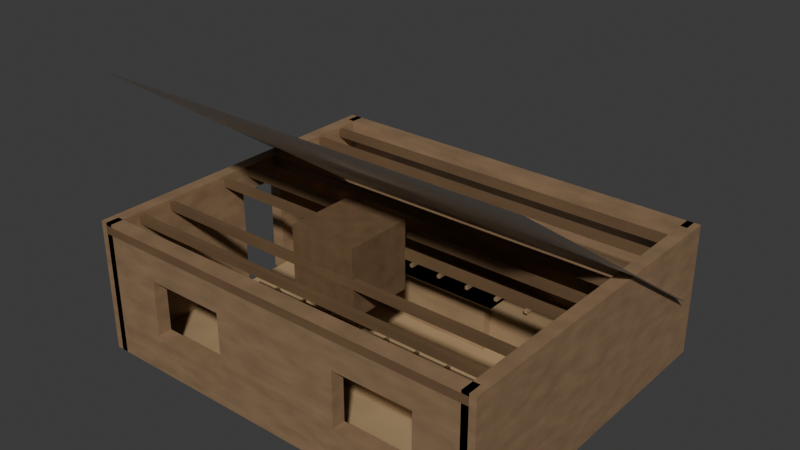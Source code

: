 # Source: The_Shop.blend  (saved by Blender 5.0.119; exported with 4.5.12 LTS)
import bpy
from mathutils import Matrix  # noqa: F401  (used for matrix-valued properties, if any)

bpy.ops.wm.read_factory_settings(use_empty=True)
scene = bpy.context.scene
scene.name = 'Scene'

# ---- collections
col_collection = bpy.data.collections.new('Collection'); scene.collection.children.link(col_collection)

# ---- materials (node trees are filled in below, after node groups)
mat_wallwood_003 = bpy.data.materials.new('WallWood.003')
mat_floorwood_003 = bpy.data.materials.new('FloorWood.003')
mat_roofwood = bpy.data.materials.new('RoofWood')
mat_shelfwood_003 = bpy.data.materials.new('ShelfWood.003')

# ---- material node trees
mat_wallwood_003.use_nodes = True; mat_wallwood_003.node_tree.nodes.clear()
_N = mat_wallwood_003.node_tree.nodes; _L = mat_wallwood_003.node_tree.links
n0 = _N.new('ShaderNodeOutputMaterial'); n0.name = 'Material Output'; n0.location = (0, 0)
n1 = _N.new('ShaderNodeBsdfPrincipled'); n1.name = 'Principled BSDF'; n1.location = (0, 0)
n2 = _N.new('ShaderNodeTexNoise'); n2.name = 'Noise Texture'; n2.location = (0, 0)
n2.width = 145
n2.inputs[2].default_value = 12.0
n3 = _N.new('ShaderNodeValToRGB'); n3.name = 'Color Ramp'; n3.location = (0, 0)
while len(n3.color_ramp.elements) > 1: n3.color_ramp.elements.remove(n3.color_ramp.elements[-1])
n3.color_ramp.elements[0].position = 0.0; n3.color_ramp.elements[0].color = (0.35, 0.22, 0.12, 1.0)
_e = n3.color_ramp.elements.new(1.0); _e.color = (0.175, 0.11, 0.06, 1.0)
_L.new(n2.outputs[0], n3.inputs[0])
_L.new(n3.outputs[0], n1.inputs[0])
_L.new(n1.outputs[0], n0.inputs[0])
n0.is_active_output = True
mat_floorwood_003.use_nodes = True; mat_floorwood_003.node_tree.nodes.clear()
_N = mat_floorwood_003.node_tree.nodes; _L = mat_floorwood_003.node_tree.links
n0 = _N.new('ShaderNodeOutputMaterial'); n0.name = 'Material Output'; n0.location = (0, 0)
n1 = _N.new('ShaderNodeBsdfPrincipled'); n1.name = 'Principled BSDF'; n1.location = (0, 0)
n2 = _N.new('ShaderNodeTexNoise'); n2.name = 'Noise Texture'; n2.location = (0, 0)
n2.width = 145
n2.inputs[2].default_value = 6.0
n3 = _N.new('ShaderNodeValToRGB'); n3.name = 'Color Ramp'; n3.location = (0, 0)
while len(n3.color_ramp.elements) > 1: n3.color_ramp.elements.remove(n3.color_ramp.elements[-1])
n3.color_ramp.elements[0].position = 0.0; n3.color_ramp.elements[0].color = (0.55, 0.38, 0.2, 1.0)
_e = n3.color_ramp.elements.new(1.0); _e.color = (0.275, 0.19, 0.1, 1.0)
_L.new(n2.outputs[0], n3.inputs[0])
_L.new(n3.outputs[0], n1.inputs[0])
_L.new(n1.outputs[0], n0.inputs[0])
n0.is_active_output = True
mat_roofwood.use_nodes = True; mat_roofwood.node_tree.nodes.clear()
_N = mat_roofwood.node_tree.nodes; _L = mat_roofwood.node_tree.links
n0 = _N.new('ShaderNodeOutputMaterial'); n0.name = 'Material Output'; n0.location = (0, 0)
n1 = _N.new('ShaderNodeBsdfPrincipled'); n1.name = 'Principled BSDF'; n1.location = (0, 0)
n2 = _N.new('ShaderNodeTexNoise'); n2.name = 'Noise Texture'; n2.location = (0, 0)
n2.width = 145
n3 = _N.new('ShaderNodeValToRGB'); n3.name = 'Color Ramp'; n3.location = (0, 0)
while len(n3.color_ramp.elements) > 1: n3.color_ramp.elements.remove(n3.color_ramp.elements[-1])
n3.color_ramp.elements[0].position = 0.0; n3.color_ramp.elements[0].color = (0.2, 0.12, 0.06, 1.0)
_e = n3.color_ramp.elements.new(1.0); _e.color = (0.1, 0.06, 0.03, 1.0)
_L.new(n2.outputs[0], n3.inputs[0])
_L.new(n3.outputs[0], n1.inputs[0])
_L.new(n1.outputs[0], n0.inputs[0])
n0.is_active_output = True
mat_shelfwood_003.use_nodes = True; mat_shelfwood_003.node_tree.nodes.clear()
_N = mat_shelfwood_003.node_tree.nodes; _L = mat_shelfwood_003.node_tree.links
n0 = _N.new('ShaderNodeOutputMaterial'); n0.name = 'Material Output'; n0.location = (0, 0)
n1 = _N.new('ShaderNodeBsdfPrincipled'); n1.name = 'Principled BSDF'; n1.location = (0, 0)
n2 = _N.new('ShaderNodeTexNoise'); n2.name = 'Noise Texture'; n2.location = (0, 0)
n2.width = 145
n2.inputs[2].default_value = 8.0
n3 = _N.new('ShaderNodeValToRGB'); n3.name = 'Color Ramp'; n3.location = (0, 0)
while len(n3.color_ramp.elements) > 1: n3.color_ramp.elements.remove(n3.color_ramp.elements[-1])
n3.color_ramp.elements[0].position = 0.0; n3.color_ramp.elements[0].color = (0.45, 0.3, 0.16, 1.0)
_e = n3.color_ramp.elements.new(1.0); _e.color = (0.225, 0.15, 0.08, 1.0)
_L.new(n2.outputs[0], n3.inputs[0])
_L.new(n3.outputs[0], n1.inputs[0])
_L.new(n1.outputs[0], n0.inputs[0])
n0.is_active_output = True

# ---- world
world_world = bpy.data.worlds.new('World'); scene.world = world_world
world_world.use_nodes = True; world_world.node_tree.nodes.clear()
_N = world_world.node_tree.nodes; _L = world_world.node_tree.links
n0 = _N.new('ShaderNodeOutputWorld'); n0.name = 'World Output'; n0.location = (200, 100)
n1 = _N.new('ShaderNodeBackground'); n1.name = 'Background'; n1.location = (-200, 100)
n1.inputs[0].default_value = (0.05088, 0.05088, 0.05088, 1.0)
_L.new(n1.outputs[0], n0.inputs[0])
n0.is_active_output = True
world_world.color = (0.05088, 0.05088, 0.05088)
world_world.sun_shadow_jitter_overblur = 0.0

# ---- meshes
me_plane_010 = bpy.data.meshes.new('Plane.010')
me_plane_010.from_pydata([(-1.0, -1.0, 0.0), (1.0, -1.0, 0.0), (-1.0, 1.0, 0.0), (1.0, 1.0, 0.0)], [], [(0, 1, 3, 2)])
_uv = me_plane_010.uv_layers.new(name='UVMap')
_uv.uv.foreach_set('vector', [0.0, 0.0, 1.0, 0.0, 1.0, 1.0, 0.0, 1.0])
me_plane_010.update()
me_cube_313 = bpy.data.meshes.new('Cube.313')
me_cube_313.from_pydata([(-1.0, -1.0, -1.0), (-1.0, -1.0, 1.0), (-1.0, 1.0, -1.0), (-1.0, 1.0, 1.0), (1.0, -1.0, -1.0), (1.0, -1.0, 1.0), (1.0, 1.0, -1.0), (1.0, 1.0, 1.0), (-1.0, 0.7378, -1.0), (-1.0, 0.7378, 1.0), (1.0, 0.7378, -1.0), (1.0, 0.7378, 1.0), (-1.0, 0.2375, -1.0), (1.0, 0.2375, 1.0), (-1.0, 0.2375, 1.0), (1.0, 0.2375, -1.0), (-1.0, -1.0, 0.6153), (-1.0, 1.0, 0.6153), (1.0, 1.0, 0.6153), (1.0, -1.0, 0.6153), (1.0, 0.7378, 0.6153), (-1.0, 0.7378, 0.6153), (-1.0, 0.2375, 0.6153), (1.0, 0.2375, 0.6153), (-1.0, -0.06245, -1.0), (1.0, -0.06245, 1.0), (-1.0, -0.06245, 1.0), (1.0, -0.06245, -1.0), (-1.0, -0.06245, 0.6153), (1.0, -0.06245, 0.6153), (-0.2179, -0.9997, -0.998), (-0.2179, -0.9997, -0.898), (-0.2179, 1.0, -0.998), (-0.2179, 1.0, -0.898), (59.78, -0.9997, -0.998), (59.78, -0.9997, -0.898), (59.78, 1.0, -0.998), (59.78, 1.0, -0.898), (-0.2179, -0.06212, -0.998), (-0.2179, -0.06212, -0.898), (59.78, -0.06212, -0.998), (59.78, -0.06212, -0.898), (-0.2179, -0.5602, -0.998), (59.78, -0.5602, -0.898), (-0.2179, -0.5602, -0.898), (59.78, -0.5602, -0.998), (-0.2179, 0.2381, -0.898), (59.78, 0.2381, -0.998), (-0.2179, 0.2381, -0.998), (59.78, 0.2381, -0.898), (0.9936, 1.0, -0.998), (0.9936, 1.0, -0.898), (0.9936, -0.9997, -0.998), (0.9936, -0.9997, -0.898), (0.9936, -0.06212, -0.898), (0.9936, -0.06212, -0.998), (0.9936, -0.5602, -0.898), (0.9936, -0.5602, -0.998), (0.9936, 0.2381, -0.998), (0.9936, 0.2381, -0.898), (0.0, -1.0, -1.0), (0.0, -1.0, 1.0), (0.0, -0.9202, -1.0), (0.0, -0.9202, 1.0), (60.0, -1.0, -1.0), (60.0, -1.0, 1.0), (60.0, -0.9202, -1.0), (60.0, -0.9202, 1.0), (21.07, -0.9202, -1.0), (21.07, -0.9202, 1.0), (21.07, -1.0, -1.0), (21.07, -1.0, 1.0), (0.0, -1.0, -0.4092), (0.0, -0.9202, -0.4092), (60.0, -0.9202, -0.4092), (60.0, -1.0, -0.4092), (21.07, -1.0, -0.4092), (21.07, -0.9202, -0.4092), (8.825, -0.9202, -1.0), (8.825, -1.0, 1.0), (8.825, -0.9202, 1.0), (8.825, -1.0, -1.0), (8.825, -0.9202, -0.4092), (8.825, -1.0, -0.4092), (0.0, -1.0, 0.4233), (0.0, -0.9202, 0.4233), (60.0, -0.9202, 0.4233), (60.0, -1.0, 0.4233), (21.07, -1.0, 0.4233), (21.07, -0.9202, 0.4233), (8.825, -0.9202, 0.4233), (8.825, -1.0, 0.4233), (40.53, -0.9202, 1.0), (40.53, -1.0, -1.0), (40.53, -0.9202, -1.0), (40.53, -1.0, 1.0), (40.53, -1.0, -0.4092), (40.53, -0.9202, -0.4092), (40.53, -1.0, 0.4233), (40.53, -0.9202, 0.4233), (52.52, -0.9202, 1.0), (52.52, -1.0, -1.0), (52.52, -0.9202, -0.4092), (52.52, -0.9202, 0.4233), (52.52, -0.9202, -1.0), (52.52, -1.0, 1.0), (52.52, -1.0, -0.4092), (52.52, -1.0, 0.4233), (60.0, -0.9202, 0.007014), (60.0, -1.0, 0.007014), (21.07, -1.0, 0.007014), (21.07, -0.9202, 0.007014), (40.53, -0.9202, 0.007014), (40.53, -1.0, 0.007014), (52.52, -1.0, 0.007014), (52.52, -0.9202, 0.007014), (59.0, -1.0, -1.0), (59.0, -1.0, 1.0), (59.0, 1.0, -1.0), (59.0, 1.0, 1.0), (61.0, -1.0, -1.0), (61.0, -1.0, 1.0), (61.0, 1.0, -1.0), (61.0, 1.0, 1.0), (0.0, 0.9198, -1.0), (0.0, 0.9198, 1.0), (0.0, 0.9998, -1.0), (0.0, 0.9998, 1.0), (30.0, 0.9198, -1.0), (30.0, 0.9198, 1.0), (30.0, 0.9998, -1.0), (30.0, 0.9998, 1.0), (30.0, 0.9198, -1.0), (30.0, 0.9198, 1.0), (30.0, 0.9998, -1.0), (30.0, 0.9998, 1.0), (60.0, 0.9198, -1.0), (60.0, 0.9198, 1.0), (60.0, 0.9998, -1.0), (60.0, 0.9998, 1.0), (0.0, -0.816, 0.84), (0.0, -0.816, 0.96), (0.0, -0.784, 0.84), (0.0, -0.784, 0.96), (60.0, -0.816, 0.84), (60.0, -0.816, 0.96), (60.0, -0.784, 0.84), (60.0, -0.784, 0.96), (0.0, -0.016, 0.84), (0.0, -0.016, 0.96), (0.0, 0.016, 0.84), (0.0, 0.016, 0.96), (60.0, -0.016, 0.84), (60.0, -0.016, 0.96), (60.0, 0.016, 0.84), (60.0, 0.016, 0.96), (0.0, 0.384, 0.84), (0.0, 0.384, 0.96), (0.0, 0.416, 0.84), (0.0, 0.416, 0.96), (60.0, 0.384, 0.84), (60.0, 0.384, 0.96), (60.0, 0.416, 0.84), (60.0, 0.416, 0.96), (0.0, 0.784, 0.84), (0.0, 0.784, 0.96), (0.0, 0.816, 0.84), (0.0, 0.816, 0.96), (60.0, 0.784, 0.84), (60.0, 0.784, 0.96), (60.0, 0.816, 0.84), (60.0, 0.816, 0.96), (20.0, 0.24, -1.0), (20.0, 0.24, -0.3), (20.0, 0.56, -1.0), (20.0, 0.56, -0.3), (40.0, 0.24, -1.0), (40.0, 0.24, -0.3), (40.0, 0.56, -1.0), (40.0, 0.56, -0.3), (57.0, -0.8, -0.525), (57.0, -0.8, -0.475), (57.0, 0.8, -0.525), (57.0, 0.8, -0.475), (60.0, -0.8, -0.525), (60.0, -0.8, -0.475), (60.0, 0.8, -0.525), (60.0, 0.8, -0.475), (57.0, -0.8, -0.025), (57.0, -0.8, 0.025), (57.0, 0.8, -0.025), (57.0, 0.8, 0.025), (60.0, -0.8, -0.025), (60.0, -0.8, 0.025), (60.0, 0.8, -0.025), (60.0, 0.8, 0.025), (57.0, -0.8, 0.475), (57.0, -0.8, 0.525), (57.0, 0.8, 0.475), (57.0, 0.8, 0.525), (60.0, -0.8, 0.475), (60.0, -0.8, 0.525), (60.0, 0.8, 0.475), (60.0, 0.8, 0.525), (10.0, -0.5, -0.9), (10.0, -0.5, -0.3), (10.0, -0.3, -0.9), (10.0, -0.3, -0.3), (50.0, -0.5, -0.9), (50.0, -0.5, -0.3), (50.0, -0.3, -0.9), (50.0, -0.3, -0.3), (14.75, -0.46, -0.225), (14.75, -0.46, -0.175), (14.75, -0.34, -0.225), (14.75, -0.34, -0.175), (15.25, -0.46, -0.225), (15.25, -0.46, -0.175), (15.25, -0.34, -0.225), (15.25, -0.34, -0.175), (19.75, -0.46, -0.225), (19.75, -0.46, -0.175), (19.75, -0.34, -0.225), (19.75, -0.34, -0.175), (20.25, -0.46, -0.225), (20.25, -0.46, -0.175), (20.25, -0.34, -0.225), (20.25, -0.34, -0.175), (24.75, -0.46, -0.225), (24.75, -0.46, -0.175), (24.75, -0.34, -0.225), (24.75, -0.34, -0.175), (25.25, -0.46, -0.225), (25.25, -0.46, -0.175), (25.25, -0.34, -0.225), (25.25, -0.34, -0.175), (29.75, -0.46, -0.225), (29.75, -0.46, -0.175), (29.75, -0.34, -0.225), (29.75, -0.34, -0.175), (30.25, -0.46, -0.225), (30.25, -0.46, -0.175), (30.25, -0.34, -0.225), (30.25, -0.34, -0.175), (34.75, -0.46, -0.225), (34.75, -0.46, -0.175), (34.75, -0.34, -0.225), (34.75, -0.34, -0.175), (35.25, -0.46, -0.225), (35.25, -0.46, -0.175), (35.25, -0.34, -0.225), (35.25, -0.34, -0.175), (39.75, -0.46, -0.225), (39.75, -0.46, -0.175), (39.75, -0.34, -0.225), (39.75, -0.34, -0.175), (40.25, -0.46, -0.225), (40.25, -0.46, -0.175), (40.25, -0.34, -0.225), (40.25, -0.34, -0.175), (44.75, -0.46, -0.225), (44.75, -0.46, -0.175), (44.75, -0.34, -0.225), (44.75, -0.34, -0.175), (45.25, -0.46, -0.225), (45.25, -0.46, -0.175), (45.25, -0.34, -0.225), (45.25, -0.34, -0.175), (10.0, 0.3, -0.9), (10.0, 0.3, -0.3), (10.0, 0.5, -0.9), (10.0, 0.5, -0.3), (50.0, 0.3, -0.9), (50.0, 0.3, -0.3), (50.0, 0.5, -0.9), (50.0, 0.5, -0.3), (14.75, 0.34, -0.225), (14.75, 0.34, -0.175), (14.75, 0.46, -0.225), (14.75, 0.46, -0.175), (15.25, 0.34, -0.225), (15.25, 0.34, -0.175), (15.25, 0.46, -0.225), (15.25, 0.46, -0.175), (19.75, 0.34, -0.225), (19.75, 0.34, -0.175), (19.75, 0.46, -0.225), (19.75, 0.46, -0.175), (20.25, 0.34, -0.225), (20.25, 0.34, -0.175), (20.25, 0.46, -0.225), (20.25, 0.46, -0.175), (24.75, 0.34, -0.225), (24.75, 0.34, -0.175), (24.75, 0.46, -0.225), (24.75, 0.46, -0.175), (25.25, 0.34, -0.225), (25.25, 0.34, -0.175), (25.25, 0.46, -0.225), (25.25, 0.46, -0.175), (29.75, 0.34, -0.225), (29.75, 0.34, -0.175), (29.75, 0.46, -0.225), (29.75, 0.46, -0.175), (30.25, 0.34, -0.225), (30.25, 0.34, -0.175), (30.25, 0.46, -0.225), (30.25, 0.46, -0.175), (34.75, 0.34, -0.225), (34.75, 0.34, -0.175), (34.75, 0.46, -0.225), (34.75, 0.46, -0.175), (35.25, 0.34, -0.225), (35.25, 0.34, -0.175), (35.25, 0.46, -0.225), (35.25, 0.46, -0.175), (39.75, 0.34, -0.225), (39.75, 0.34, -0.175), (39.75, 0.46, -0.225), (39.75, 0.46, -0.175), (40.25, 0.34, -0.225), (40.25, 0.34, -0.175), (40.25, 0.46, -0.225), (40.25, 0.46, -0.175), (44.75, 0.34, -0.225), (44.75, 0.34, -0.175), (44.75, 0.46, -0.225), (44.75, 0.46, -0.175), (45.25, 0.34, -0.225), (45.25, 0.34, -0.175), (45.25, 0.46, -0.225), (45.25, 0.46, -0.175), (0.0, -1.003, 0.84), (0.0, -1.003, 0.96), (0.0, -0.9714, 0.84), (0.0, -0.9714, 0.96), (60.0, -1.003, 0.84), (60.0, -1.003, 0.96), (60.0, -0.9714, 0.84), (60.0, -0.9714, 0.96), (0.0, -0.6034, 0.84), (0.0, -0.6034, 0.96), (0.0, -0.5714, 0.84), (0.0, -0.5714, 0.96), (60.0, -0.6034, 0.84), (60.0, -0.6034, 0.96), (60.0, -0.5714, 0.84), (60.0, -0.5714, 0.96), (0.0, -0.2034, 0.84), (0.0, -0.2034, 0.96), (0.0, -0.1714, 0.84), (0.0, -0.1714, 0.96), (60.0, -0.2034, 0.84), (60.0, -0.2034, 0.96), (60.0, -0.1714, 0.84), (60.0, -0.1714, 0.96), (0.0, 0.1966, 0.84), (0.0, 0.1966, 0.96), (0.0, 0.2286, 0.84), (0.0, 0.2286, 0.96), (60.0, 0.1966, 0.84), (60.0, 0.1966, 0.96), (60.0, 0.2286, 0.84), (60.0, 0.2286, 0.96), (0.0, 0.5966, 0.84), (0.0, 0.5966, 0.96), (0.0, 0.6286, 0.84), (0.0, 0.6286, 0.96), (60.0, 0.5966, 0.84), (60.0, 0.5966, 0.96), (60.0, 0.6286, 0.84), (60.0, 0.6286, 0.96)], [], [(21, 9, 3, 17), (17, 3, 7, 18), (29, 25, 5, 19), (19, 5, 1, 16), (12, 15, 23, 22), (25, 26, 1, 5), (7, 3, 9, 11), (2, 6, 10, 8), (18, 7, 11, 20), (22, 14, 9, 21), (28, 26, 14, 22), (11, 9, 14, 13), (0, 24, 28, 22, 23, 29, 27, 4), (20, 11, 13, 23), (10, 20, 23, 15), (29, 28, 24, 27), (12, 22, 21, 8), (6, 18, 20, 10), (4, 19, 16, 0), (27, 29, 19, 4), (2, 17, 18, 6), (8, 21, 17, 2), (27, 24, 0, 4), (0, 16, 28, 24), (16, 1, 26, 28), (13, 14, 26, 25), (15, 12, 8, 10), (23, 13, 25, 29), (48, 46, 33, 32), (50, 51, 37, 36), (45, 43, 35, 34), (52, 53, 31, 30), (57, 45, 34, 52), (56, 44, 31, 53), (58, 47, 40, 55), (47, 49, 41, 40), (42, 44, 39, 38), (30, 31, 44, 42), (54, 39, 44, 56), (55, 40, 45, 57), (40, 41, 43, 45), (36, 37, 49, 47), (50, 36, 47, 58), (51, 33, 46, 59), (37, 51, 59, 49), (32, 50, 58, 48), (38, 55, 57, 42), (41, 54, 56, 43), (54, 59, 58, 55), (49, 59, 54, 41), (43, 56, 53, 35), (42, 57, 52, 30), (34, 35, 53, 52), (32, 33, 51, 50), (84, 61, 63, 85), (103, 100, 67, 86), (86, 67, 65, 87), (91, 79, 61, 84), (104, 66, 64, 101), (80, 63, 61, 79), (92, 69, 71, 95), (78, 68, 70, 81), (98, 95, 71, 88), (90, 80, 69, 89), (78, 82, 77, 68), (93, 96, 76, 70), (81, 83, 72, 60), (66, 74, 75, 64), (104, 102, 74, 66), (60, 72, 73, 62), (70, 76, 83, 81), (62, 73, 82, 78), (85, 63, 80, 90), (62, 78, 81, 60), (69, 80, 79, 71), (88, 71, 79, 91), (73, 85, 90, 82), (113, 98, 88, 110), (83, 91, 84, 72), (108, 86, 87, 109), (115, 103, 86, 108), (72, 84, 85, 73), (82, 83, 76, 77), (82, 90, 91, 83), (88, 91, 90, 89), (110, 88, 89, 111), (111, 89, 99, 112), (106, 102, 97, 96), (68, 77, 97, 94), (101, 106, 96, 93), (107, 105, 95, 98), (100, 92, 95, 105), (68, 94, 93, 70), (89, 69, 92, 99), (67, 100, 105, 65), (87, 65, 105, 107), (64, 75, 106, 101), (109, 87, 107, 114), (107, 98, 99, 103), (94, 97, 102, 104), (94, 104, 101, 93), (99, 92, 100, 103), (97, 112, 99, 98, 113, 96), (75, 109, 114, 106), (106, 114, 107, 103, 115, 102), (77, 111, 112, 97), (76, 110, 111, 77), (102, 115, 108, 74), (74, 108, 109, 75), (96, 113, 110, 76), (116, 117, 119, 118), (118, 119, 123, 122), (122, 123, 121, 120), (120, 121, 117, 116), (118, 122, 120, 116), (123, 119, 117, 121), (124, 125, 127, 126), (126, 127, 131, 130), (130, 131, 129, 128), (128, 129, 125, 124), (126, 130, 128, 124), (131, 127, 125, 129), (132, 133, 135, 134), (134, 135, 139, 138), (138, 139, 137, 136), (136, 137, 133, 132), (134, 138, 136, 132), (139, 135, 133, 137), (140, 141, 143, 142), (142, 143, 147, 146), (146, 147, 145, 144), (144, 145, 141, 140), (142, 146, 144, 140), (147, 143, 141, 145), (148, 149, 151, 150), (150, 151, 155, 154), (154, 155, 153, 152), (152, 153, 149, 148), (150, 154, 152, 148), (155, 151, 149, 153), (156, 157, 159, 158), (158, 159, 163, 162), (162, 163, 161, 160), (160, 161, 157, 156), (158, 162, 160, 156), (163, 159, 157, 161), (164, 165, 167, 166), (166, 167, 171, 170), (170, 171, 169, 168), (168, 169, 165, 164), (166, 170, 168, 164), (171, 167, 165, 169), (172, 173, 175, 174), (174, 175, 179, 178), (178, 179, 177, 176), (176, 177, 173, 172), (174, 178, 176, 172), (179, 175, 173, 177), (180, 181, 183, 182), (182, 183, 187, 186), (186, 187, 185, 184), (184, 185, 181, 180), (182, 186, 184, 180), (187, 183, 181, 185), (188, 189, 191, 190), (190, 191, 195, 194), (194, 195, 193, 192), (192, 193, 189, 188), (190, 194, 192, 188), (195, 191, 189, 193), (196, 197, 199, 198), (198, 199, 203, 202), (202, 203, 201, 200), (200, 201, 197, 196), (198, 202, 200, 196), (203, 199, 197, 201), (204, 205, 207, 206), (206, 207, 211, 210), (210, 211, 209, 208), (208, 209, 205, 204), (206, 210, 208, 204), (211, 207, 205, 209), (212, 213, 215, 214), (214, 215, 219, 218), (218, 219, 217, 216), (216, 217, 213, 212), (214, 218, 216, 212), (219, 215, 213, 217), (220, 221, 223, 222), (222, 223, 227, 226), (226, 227, 225, 224), (224, 225, 221, 220), (222, 226, 224, 220), (227, 223, 221, 225), (228, 229, 231, 230), (230, 231, 235, 234), (234, 235, 233, 232), (232, 233, 229, 228), (230, 234, 232, 228), (235, 231, 229, 233), (236, 237, 239, 238), (238, 239, 243, 242), (242, 243, 241, 240), (240, 241, 237, 236), (238, 242, 240, 236), (243, 239, 237, 241), (244, 245, 247, 246), (246, 247, 251, 250), (250, 251, 249, 248), (248, 249, 245, 244), (246, 250, 248, 244), (251, 247, 245, 249), (252, 253, 255, 254), (254, 255, 259, 258), (258, 259, 257, 256), (256, 257, 253, 252), (254, 258, 256, 252), (259, 255, 253, 257), (260, 261, 263, 262), (262, 263, 267, 266), (266, 267, 265, 264), (264, 265, 261, 260), (262, 266, 264, 260), (267, 263, 261, 265), (268, 269, 271, 270), (270, 271, 275, 274), (274, 275, 273, 272), (272, 273, 269, 268), (270, 274, 272, 268), (275, 271, 269, 273), (276, 277, 279, 278), (278, 279, 283, 282), (282, 283, 281, 280), (280, 281, 277, 276), (278, 282, 280, 276), (283, 279, 277, 281), (284, 285, 287, 286), (286, 287, 291, 290), (290, 291, 289, 288), (288, 289, 285, 284), (286, 290, 288, 284), (291, 287, 285, 289), (292, 293, 295, 294), (294, 295, 299, 298), (298, 299, 297, 296), (296, 297, 293, 292), (294, 298, 296, 292), (299, 295, 293, 297), (300, 301, 303, 302), (302, 303, 307, 306), (306, 307, 305, 304), (304, 305, 301, 300), (302, 306, 304, 300), (307, 303, 301, 305), (308, 309, 311, 310), (310, 311, 315, 314), (314, 315, 313, 312), (312, 313, 309, 308), (310, 314, 312, 308), (315, 311, 309, 313), (316, 317, 319, 318), (318, 319, 323, 322), (322, 323, 321, 320), (320, 321, 317, 316), (318, 322, 320, 316), (323, 319, 317, 321), (324, 325, 327, 326), (326, 327, 331, 330), (330, 331, 329, 328), (328, 329, 325, 324), (326, 330, 328, 324), (331, 327, 325, 329), (332, 333, 335, 334), (334, 335, 339, 338), (338, 339, 337, 336), (336, 337, 333, 332), (334, 338, 336, 332), (339, 335, 333, 337), (340, 341, 343, 342), (342, 343, 347, 346), (346, 347, 345, 344), (344, 345, 341, 340), (342, 346, 344, 340), (347, 343, 341, 345), (348, 349, 351, 350), (350, 351, 355, 354), (354, 355, 353, 352), (352, 353, 349, 348), (350, 354, 352, 348), (355, 351, 349, 353), (356, 357, 359, 358), (358, 359, 363, 362), (362, 363, 361, 360), (360, 361, 357, 356), (358, 362, 360, 356), (363, 359, 357, 361), (364, 365, 367, 366), (366, 367, 371, 370), (370, 371, 369, 368), (368, 369, 365, 364), (366, 370, 368, 364), (371, 367, 365, 369)])
me_cube_313.polygons.foreach_set('material_index', [0, 0, 0, 0, 0, 0, 0, 0, 0, 0, 0, 0, 0, 0, 0, 0, 0, 0, 0, 0, 0, 0, 0, 0, 0, 0, 0, 0, 1, 1, 1, 1, 1, 1, 1, 1, 1, 1, 1, 1, 1, 1, 1, 1, 1, 1, 1, 1, 1, 1, 1, 1, 1, 1, 0, 0, 0, 0, 0, 0, 0, 0, 0, 0, 0, 0, 0, 0, 0, 0, 0, 0, 0, 0, 0, 0, 0, 0, 0, 0, 0, 0, 0, 0, 0, 0, 0, 0, 0, 0, 0, 0, 0, 0, 0, 0, 0, 0, 0, 0, 0, 0, 0, 0, 0, 0, 0, 0, 0, 0, 0, 0, 0, 0, 0, 0, 0, 0, 0, 0, 0, 0, 0, 0, 0, 0, 0, 0, 2, 2, 2, 2, 2, 2, 2, 2, 2, 2, 2, 2, 2, 2, 2, 2, 2, 2, 2, 2, 2, 2, 2, 2, 3, 3, 3, 3, 3, 3, 3, 3, 3, 3, 3, 3, 3, 3, 3, 3, 3, 3, 3, 3, 3, 3, 3, 3, 3, 3, 3, 3, 3, 3, 3, 3, 3, 3, 3, 3, 3, 3, 3, 3, 3, 3, 3, 3, 3, 3, 3, 3, 3, 3, 3, 3, 3, 3, 3, 3, 3, 3, 3, 3, 3, 3, 3, 3, 3, 3, 3, 3, 3, 3, 3, 3, 3, 3, 3, 3, 3, 3, 3, 3, 3, 3, 3, 3, 3, 3, 3, 3, 3, 3, 3, 3, 3, 3, 3, 3, 3, 3, 3, 3, 3, 3, 3, 3, 3, 3, 3, 3, 3, 3, 3, 3, 3, 3, 3, 3, 3, 3, 3, 3, 2, 2, 2, 2, 2, 2, 2, 2, 2, 2, 2, 2, 2, 2, 2, 2, 2, 2, 2, 2, 2, 2, 2, 2, 2, 2, 2, 2, 2, 2])
_uv = me_cube_313.uv_layers.new(name='UVMap')
_uv.uv.foreach_set('vector', [0.5769, 0.2172, 0.625, 0.2172, 0.625, 0.25, 0.5769, 0.25, 0.5769, 0.25, 0.625, 0.25, 0.625, 0.5, 0.5769, 0.5, 0.5769, 0.6328, 0.625, 0.6328, 0.625, 0.75, 0.5769, 0.75, 0.5769, 0.75, 0.625, 0.75, 0.625, 1.0, 0.5769, 1.0, 0.375, 0.1547, 0.375, 0.5953, 0.5769, 0.5953, 0.5769, 0.1547, 0.625, 0.6328, 0.875, 0.6328, 0.875, 0.75, 0.625, 0.75, 0.625, 0.5, 0.875, 0.5, 0.875, 0.5328, 0.625, 0.5328, 0.125, 0.5, 0.375, 0.5, 0.375, 0.5328, 0.125, 0.5328, 0.5769, 0.5, 0.625, 0.5, 0.625, 0.5328, 0.5769, 0.5328, 0.5769, 0.1547, 0.625, 0.1547, 0.625, 0.2172, 0.5769, 0.2172, 0.5769, 0.1172, 0.625, 0.1172, 0.625, 0.1547, 0.5769, 0.1547, 0.625, 0.5328, 0.875, 0.5328, 0.875, 0.5953, 0.625, 0.5953, 0.375, 1.0, 0.375, 0.1172, 0.5769, 0.1172, 0.5769, 0.1547, 0.5769, 0.5953, 0.5769, 0.6328, 0.375, 0.6328, 0.375, 0.75, 0.5769, 0.5328, 0.625, 0.5328, 0.625, 0.5953, 0.5769, 0.5953, 0.375, 0.5328, 0.5769, 0.5328, 0.5769, 0.5953, 0.375, 0.5953, 0.0, 0.0, 0.0, 0.0, 0.0, 0.0, 0.0, 0.0, 0.375, 0.1547, 0.5769, 0.1547, 0.5769, 0.2172, 0.375, 0.2172, 0.375, 0.5, 0.5769, 0.5, 0.5769, 0.5328, 0.375, 0.5328, 0.375, 0.75, 0.5769, 0.75, 0.5769, 1.0, 0.375, 1.0, 0.375, 0.6328, 0.5769, 0.6328, 0.5769, 0.75, 0.375, 0.75, 0.375, 0.25, 0.5769, 0.25, 0.5769, 0.5, 0.375, 0.5, 0.375, 0.2172, 0.5769, 0.2172, 0.5769, 0.25, 0.375, 0.25, 0.0, 0.0, 0.0, 0.0, 0.0, 0.0, 0.0, 0.0, 0.375, 0.0, 0.5769, 0.0, 0.5769, 0.1172, 0.375, 0.1172, 0.5769, 0.0, 0.625, 0.0, 0.625, 0.1172, 0.5769, 0.1172, 0.625, 0.5953, 0.875, 0.5953, 0.875, 0.6328, 0.625, 0.6328, 0.375, 0.5953, 0.375, 0.1547, 0.375, 0.2172, 0.375, 0.5328, 0.5769, 0.5953, 0.625, 0.5953, 0.625, 0.6328, 0.5769, 0.6328, 0.375, 0.1547, 0.625, 0.1547, 0.625, 0.25, 0.375, 0.25, 0.375, 0.255, 0.625, 0.255, 0.625, 0.5, 0.375, 0.5, 0.375, 0.6951, 0.625, 0.6951, 0.625, 0.75, 0.375, 0.75, 0.375, 0.995, 0.625, 0.995, 0.625, 1.0, 0.375, 1.0, 0.13, 0.6951, 0.375, 0.6951, 0.375, 0.75, 0.13, 0.75, 0.87, 0.6951, 0.875, 0.6951, 0.875, 0.75, 0.87, 0.75, 0.13, 0.5953, 0.375, 0.5953, 0.375, 0.6328, 0.13, 0.6328, 0.375, 0.5953, 0.625, 0.5953, 0.625, 0.6328, 0.375, 0.6328, 0.375, 0.05494, 0.625, 0.05494, 0.625, 0.1172, 0.375, 0.1172, 0.375, 0.0, 0.625, 0.0, 0.625, 0.05494, 0.375, 0.05494, 0.87, 0.6328, 0.875, 0.6328, 0.875, 0.6951, 0.87, 0.6951, 0.13, 0.6328, 0.375, 0.6328, 0.375, 0.6951, 0.13, 0.6951, 0.375, 0.6328, 0.625, 0.6328, 0.625, 0.6951, 0.375, 0.6951, 0.375, 0.5, 0.625, 0.5, 0.625, 0.5953, 0.375, 0.5953, 0.13, 0.5, 0.375, 0.5, 0.375, 0.5953, 0.13, 0.5953, 0.87, 0.5, 0.875, 0.5, 0.875, 0.5953, 0.87, 0.5953, 0.625, 0.5, 0.87, 0.5, 0.87, 0.5953, 0.625, 0.5953, 0.125, 0.5, 0.13, 0.5, 0.13, 0.5953, 0.125, 0.5953, 0.125, 0.6328, 0.13, 0.6328, 0.13, 0.6951, 0.125, 0.6951, 0.625, 0.6328, 0.87, 0.6328, 0.87, 0.6951, 0.625, 0.6951, 0.87, 0.6328, 0.87, 0.5953, 0.13, 0.5953, 0.13, 0.6328, 0.625, 0.5953, 0.87, 0.5953, 0.87, 0.6328, 0.625, 0.6328, 0.625, 0.6951, 0.87, 0.6951, 0.87, 0.75, 0.625, 0.75, 0.125, 0.6951, 0.13, 0.6951, 0.13, 0.75, 0.125, 0.75, 0.375, 0.75, 0.625, 0.75, 0.625, 0.995, 0.375, 0.995, 0.375, 0.25, 0.625, 0.25, 0.625, 0.255, 0.375, 0.255, 0.5529, 0.0, 0.625, 0.0, 0.625, 0.25, 0.5529, 0.25, 0.5529, 0.4688, 0.625, 0.4688, 0.625, 0.5, 0.5529, 0.5, 0.5529, 0.5, 0.625, 0.5, 0.625, 0.75, 0.5529, 0.75, 0.5529, 0.9632, 0.625, 0.9632, 0.625, 1.0, 0.5529, 1.0, 0.3438, 0.5, 0.375, 0.5, 0.375, 0.75, 0.3438, 0.75, 0.8382, 0.5, 0.875, 0.5, 0.875, 0.75, 0.8382, 0.75, 0.7061, 0.5, 0.7872, 0.5, 0.7872, 0.75, 0.7061, 0.75, 0.1618, 0.5, 0.2128, 0.5, 0.2128, 0.75, 0.1618, 0.75, 0.5529, 0.8311, 0.625, 0.8311, 0.625, 0.9122, 0.5529, 0.9122, 0.5529, 0.2868, 0.625, 0.2868, 0.625, 0.3378, 0.5529, 0.3378, 0.375, 0.2868, 0.4488, 0.2868, 0.4488, 0.3378, 0.375, 0.3378, 0.375, 0.8311, 0.4488, 0.8311, 0.4488, 0.9122, 0.375, 0.9122, 0.375, 0.9632, 0.4488, 0.9632, 0.4488, 1.0, 0.375, 1.0, 0.375, 0.5, 0.4488, 0.5, 0.4488, 0.75, 0.375, 0.75, 0.375, 0.4688, 0.4488, 0.4688, 0.4488, 0.5, 0.375, 0.5, 0.375, 0.0, 0.4488, 0.0, 0.4488, 0.25, 0.375, 0.25, 0.375, 0.9122, 0.4488, 0.9122, 0.4488, 0.9632, 0.375, 0.9632, 0.375, 0.25, 0.4488, 0.25, 0.4488, 0.2868, 0.375, 0.2868, 0.5529, 0.25, 0.625, 0.25, 0.625, 0.2868, 0.5529, 0.2868, 0.125, 0.5, 0.1618, 0.5, 0.1618, 0.75, 0.125, 0.75, 0.7872, 0.5, 0.8382, 0.5, 0.8382, 0.75, 0.7872, 0.75, 0.5529, 0.9122, 0.625, 0.9122, 0.625, 0.9632, 0.5529, 0.9632, 0.4488, 0.25, 0.5529, 0.25, 0.5529, 0.2868, 0.4488, 0.2868, 0.5009, 0.8311, 0.5529, 0.8311, 0.5529, 0.9122, 0.5009, 0.9122, 0.4488, 0.9632, 0.5529, 0.9632, 0.5529, 1.0, 0.4488, 1.0, 0.5009, 0.5, 0.5529, 0.5, 0.5529, 0.75, 0.5009, 0.75, 0.5009, 0.4688, 0.5529, 0.4688, 0.5529, 0.5, 0.5009, 0.5, 0.4488, 0.0, 0.5529, 0.0, 0.5529, 0.25, 0.4488, 0.25, 0.4488, 0.2868, 0.4488, 0.9632, 0.4488, 0.9122, 0.4488, 0.3378, 0.4488, 0.2868, 0.5529, 0.2868, 0.5529, 0.9632, 0.4488, 0.9632, 0.5529, 0.9122, 0.5529, 0.9632, 0.5529, 0.2868, 0.5529, 0.3378, 0.5009, 0.9122, 0.5529, 0.9122, 0.5529, 0.3378, 0.5009, 0.3378, 0.5009, 0.3378, 0.5529, 0.3378, 0.5529, 0.4189, 0.5009, 0.4189, 0.4488, 0.7812, 0.4488, 0.4688, 0.4488, 0.4189, 0.4488, 0.8311, 0.375, 0.3378, 0.4488, 0.3378, 0.4488, 0.4189, 0.375, 0.4189, 0.375, 0.7812, 0.4488, 0.7812, 0.4488, 0.8311, 0.375, 0.8311, 0.5529, 0.7812, 0.625, 0.7812, 0.625, 0.8311, 0.5529, 0.8311, 0.6562, 0.5, 0.7061, 0.5, 0.7061, 0.75, 0.6562, 0.75, 0.2128, 0.5, 0.2939, 0.5, 0.2939, 0.75, 0.2128, 0.75, 0.5529, 0.3378, 0.625, 0.3378, 0.625, 0.4189, 0.5529, 0.4189, 0.625, 0.5, 0.6562, 0.5, 0.6562, 0.75, 0.625, 0.75, 0.5529, 0.75, 0.625, 0.75, 0.625, 0.7812, 0.5529, 0.7812, 0.375, 0.75, 0.4488, 0.75, 0.4488, 0.7812, 0.375, 0.7812, 0.5009, 0.75, 0.5529, 0.75, 0.5529, 0.7812, 0.5009, 0.7812, 0.5529, 0.7812, 0.5529, 0.8311, 0.5529, 0.4189, 0.5529, 0.4688, 0.375, 0.4189, 0.4488, 0.4189, 0.4488, 0.4688, 0.375, 0.4688, 0.2939, 0.5, 0.3438, 0.5, 0.3438, 0.75, 0.2939, 0.75, 0.5529, 0.4189, 0.625, 0.4189, 0.625, 0.4688, 0.5529, 0.4688, 0.4488, 0.4189, 0.5009, 0.4189, 0.5529, 0.4189, 0.5529, 0.8311, 0.5009, 0.8311, 0.4488, 0.8311, 0.4488, 0.75, 0.5009, 0.75, 0.5009, 0.7812, 0.4488, 0.7812, 0.4488, 0.7812, 0.5009, 0.7812, 0.5529, 0.7812, 0.5529, 0.4688, 0.5009, 0.4688, 0.4488, 0.4688, 0.4488, 0.3378, 0.5009, 0.3378, 0.5009, 0.4189, 0.4488, 0.4189, 0.4488, 0.9122, 0.5009, 0.9122, 0.5009, 0.3378, 0.4488, 0.3378, 0.4488, 0.4688, 0.5009, 0.4688, 0.5009, 0.5, 0.4488, 0.5, 0.4488, 0.5, 0.5009, 0.5, 0.5009, 0.75, 0.4488, 0.75, 0.4488, 0.8311, 0.5009, 0.8311, 0.5009, 0.9122, 0.4488, 0.9122, 0.375, 0.0, 0.625, 0.0, 0.625, 0.25, 0.375, 0.25, 0.375, 0.25, 0.625, 0.25, 0.625, 0.5, 0.375, 0.5, 0.375, 0.5, 0.625, 0.5, 0.625, 0.75, 0.375, 0.75, 0.375, 0.75, 0.625, 0.75, 0.625, 1.0, 0.375, 1.0, 0.125, 0.5, 0.375, 0.5, 0.375, 0.75, 0.125, 0.75, 0.625, 0.5, 0.875, 0.5, 0.875, 0.75, 0.625, 0.75, 0.375, 0.0, 0.625, 0.0, 0.625, 0.25, 0.375, 0.25, 0.375, 0.25, 0.625, 0.25, 0.625, 0.5, 0.375, 0.5, 0.375, 0.5, 0.625, 0.5, 0.625, 0.75, 0.375, 0.75, 0.375, 0.75, 0.625, 0.75, 0.625, 1.0, 0.375, 1.0, 0.125, 0.5, 0.375, 0.5, 0.375, 0.75, 0.125, 0.75, 0.625, 0.5, 0.875, 0.5, 0.875, 0.75, 0.625, 0.75, 0.375, 0.0, 0.625, 0.0, 0.625, 0.25, 0.375, 0.25, 0.375, 0.25, 0.625, 0.25, 0.625, 0.5, 0.375, 0.5, 0.375, 0.5, 0.625, 0.5, 0.625, 0.75, 0.375, 0.75, 0.375, 0.75, 0.625, 0.75, 0.625, 1.0, 0.375, 1.0, 0.125, 0.5, 0.375, 0.5, 0.375, 0.75, 0.125, 0.75, 0.625, 0.5, 0.875, 0.5, 0.875, 0.75, 0.625, 0.75, 0.375, 0.0, 0.625, 0.0, 0.625, 0.25, 0.375, 0.25, 0.375, 0.25, 0.625, 0.25, 0.625, 0.5, 0.375, 0.5, 0.375, 0.5, 0.625, 0.5, 0.625, 0.75, 0.375, 0.75, 0.375, 0.75, 0.625, 0.75, 0.625, 1.0, 0.375, 1.0, 0.125, 0.5, 0.375, 0.5, 0.375, 0.75, 0.125, 0.75, 0.625, 0.5, 0.875, 0.5, 0.875, 0.75, 0.625, 0.75, 0.375, 0.0, 0.625, 0.0, 0.625, 0.25, 0.375, 0.25, 0.375, 0.25, 0.625, 0.25, 0.625, 0.5, 0.375, 0.5, 0.375, 0.5, 0.625, 0.5, 0.625, 0.75, 0.375, 0.75, 0.375, 0.75, 0.625, 0.75, 0.625, 1.0, 0.375, 1.0, 0.125, 0.5, 0.375, 0.5, 0.375, 0.75, 0.125, 0.75, 0.625, 0.5, 0.875, 0.5, 0.875, 0.75, 0.625, 0.75, 0.375, 0.0, 0.625, 0.0, 0.625, 0.25, 0.375, 0.25, 0.375, 0.25, 0.625, 0.25, 0.625, 0.5, 0.375, 0.5, 0.375, 0.5, 0.625, 0.5, 0.625, 0.75, 0.375, 0.75, 0.375, 0.75, 0.625, 0.75, 0.625, 1.0, 0.375, 1.0, 0.125, 0.5, 0.375, 0.5, 0.375, 0.75, 0.125, 0.75, 0.625, 0.5, 0.875, 0.5, 0.875, 0.75, 0.625, 0.75, 0.375, 0.0, 0.625, 0.0, 0.625, 0.25, 0.375, 0.25, 0.375, 0.25, 0.625, 0.25, 0.625, 0.5, 0.375, 0.5, 0.375, 0.5, 0.625, 0.5, 0.625, 0.75, 0.375, 0.75, 0.375, 0.75, 0.625, 0.75, 0.625, 1.0, 0.375, 1.0, 0.125, 0.5, 0.375, 0.5, 0.375, 0.75, 0.125, 0.75, 0.625, 0.5, 0.875, 0.5, 0.875, 0.75, 0.625, 0.75, 0.375, 0.0, 0.625, 0.0, 0.625, 0.25, 0.375, 0.25, 0.375, 0.25, 0.625, 0.25, 0.625, 0.5, 0.375, 0.5, 0.375, 0.5, 0.625, 0.5, 0.625, 0.75, 0.375, 0.75, 0.375, 0.75, 0.625, 0.75, 0.625, 1.0, 0.375, 1.0, 0.125, 0.5, 0.375, 0.5, 0.375, 0.75, 0.125, 0.75, 0.625, 0.5, 0.875, 0.5, 0.875, 0.75, 0.625, 0.75, 0.375, 0.0, 0.625, 0.0, 0.625, 0.25, 0.375, 0.25, 0.375, 0.25, 0.625, 0.25, 0.625, 0.5, 0.375, 0.5, 0.375, 0.5, 0.625, 0.5, 0.625, 0.75, 0.375, 0.75, 0.375, 0.75, 0.625, 0.75, 0.625, 1.0, 0.375, 1.0, 0.125, 0.5, 0.375, 0.5, 0.375, 0.75, 0.125, 0.75, 0.625, 0.5, 0.875, 0.5, 0.875, 0.75, 0.625, 0.75, 0.375, 0.0, 0.625, 0.0, 0.625, 0.25, 0.375, 0.25, 0.375, 0.25, 0.625, 0.25, 0.625, 0.5, 0.375, 0.5, 0.375, 0.5, 0.625, 0.5, 0.625, 0.75, 0.375, 0.75, 0.375, 0.75, 0.625, 0.75, 0.625, 1.0, 0.375, 1.0, 0.125, 0.5, 0.375, 0.5, 0.375, 0.75, 0.125, 0.75, 0.625, 0.5, 0.875, 0.5, 0.875, 0.75, 0.625, 0.75, 0.375, 0.0, 0.625, 0.0, 0.625, 0.25, 0.375, 0.25, 0.375, 0.25, 0.625, 0.25, 0.625, 0.5, 0.375, 0.5, 0.375, 0.5, 0.625, 0.5, 0.625, 0.75, 0.375, 0.75, 0.375, 0.75, 0.625, 0.75, 0.625, 1.0, 0.375, 1.0, 0.125, 0.5, 0.375, 0.5, 0.375, 0.75, 0.125, 0.75, 0.625, 0.5, 0.875, 0.5, 0.875, 0.75, 0.625, 0.75, 0.375, 0.0, 0.625, 0.0, 0.625, 0.25, 0.375, 0.25, 0.375, 0.25, 0.625, 0.25, 0.625, 0.5, 0.375, 0.5, 0.375, 0.5, 0.625, 0.5, 0.625, 0.75, 0.375, 0.75, 0.375, 0.75, 0.625, 0.75, 0.625, 1.0, 0.375, 1.0, 0.125, 0.5, 0.375, 0.5, 0.375, 0.75, 0.125, 0.75, 0.625, 0.5, 0.875, 0.5, 0.875, 0.75, 0.625, 0.75, 0.375, 0.0, 0.625, 0.0, 0.625, 0.25, 0.375, 0.25, 0.375, 0.25, 0.625, 0.25, 0.625, 0.5, 0.375, 0.5, 0.375, 0.5, 0.625, 0.5, 0.625, 0.75, 0.375, 0.75, 0.375, 0.75, 0.625, 0.75, 0.625, 1.0, 0.375, 1.0, 0.125, 0.5, 0.375, 0.5, 0.375, 0.75, 0.125, 0.75, 0.625, 0.5, 0.875, 0.5, 0.875, 0.75, 0.625, 0.75, 0.375, 0.0, 0.625, 0.0, 0.625, 0.25, 0.375, 0.25, 0.375, 0.25, 0.625, 0.25, 0.625, 0.5, 0.375, 0.5, 0.375, 0.5, 0.625, 0.5, 0.625, 0.75, 0.375, 0.75, 0.375, 0.75, 0.625, 0.75, 0.625, 1.0, 0.375, 1.0, 0.125, 0.5, 0.375, 0.5, 0.375, 0.75, 0.125, 0.75, 0.625, 0.5, 0.875, 0.5, 0.875, 0.75, 0.625, 0.75, 0.375, 0.0, 0.625, 0.0, 0.625, 0.25, 0.375, 0.25, 0.375, 0.25, 0.625, 0.25, 0.625, 0.5, 0.375, 0.5, 0.375, 0.5, 0.625, 0.5, 0.625, 0.75, 0.375, 0.75, 0.375, 0.75, 0.625, 0.75, 0.625, 1.0, 0.375, 1.0, 0.125, 0.5, 0.375, 0.5, 0.375, 0.75, 0.125, 0.75, 0.625, 0.5, 0.875, 0.5, 0.875, 0.75, 0.625, 0.75, 0.375, 0.0, 0.625, 0.0, 0.625, 0.25, 0.375, 0.25, 0.375, 0.25, 0.625, 0.25, 0.625, 0.5, 0.375, 0.5, 0.375, 0.5, 0.625, 0.5, 0.625, 0.75, 0.375, 0.75, 0.375, 0.75, 0.625, 0.75, 0.625, 1.0, 0.375, 1.0, 0.125, 0.5, 0.375, 0.5, 0.375, 0.75, 0.125, 0.75, 0.625, 0.5, 0.875, 0.5, 0.875, 0.75, 0.625, 0.75, 0.375, 0.0, 0.625, 0.0, 0.625, 0.25, 0.375, 0.25, 0.375, 0.25, 0.625, 0.25, 0.625, 0.5, 0.375, 0.5, 0.375, 0.5, 0.625, 0.5, 0.625, 0.75, 0.375, 0.75, 0.375, 0.75, 0.625, 0.75, 0.625, 1.0, 0.375, 1.0, 0.125, 0.5, 0.375, 0.5, 0.375, 0.75, 0.125, 0.75, 0.625, 0.5, 0.875, 0.5, 0.875, 0.75, 0.625, 0.75, 0.375, 0.0, 0.625, 0.0, 0.625, 0.25, 0.375, 0.25, 0.375, 0.25, 0.625, 0.25, 0.625, 0.5, 0.375, 0.5, 0.375, 0.5, 0.625, 0.5, 0.625, 0.75, 0.375, 0.75, 0.375, 0.75, 0.625, 0.75, 0.625, 1.0, 0.375, 1.0, 0.125, 0.5, 0.375, 0.5, 0.375, 0.75, 0.125, 0.75, 0.625, 0.5, 0.875, 0.5, 0.875, 0.75, 0.625, 0.75, 0.375, 0.0, 0.625, 0.0, 0.625, 0.25, 0.375, 0.25, 0.375, 0.25, 0.625, 0.25, 0.625, 0.5, 0.375, 0.5, 0.375, 0.5, 0.625, 0.5, 0.625, 0.75, 0.375, 0.75, 0.375, 0.75, 0.625, 0.75, 0.625, 1.0, 0.375, 1.0, 0.125, 0.5, 0.375, 0.5, 0.375, 0.75, 0.125, 0.75, 0.625, 0.5, 0.875, 0.5, 0.875, 0.75, 0.625, 0.75, 0.375, 0.0, 0.625, 0.0, 0.625, 0.25, 0.375, 0.25, 0.375, 0.25, 0.625, 0.25, 0.625, 0.5, 0.375, 0.5, 0.375, 0.5, 0.625, 0.5, 0.625, 0.75, 0.375, 0.75, 0.375, 0.75, 0.625, 0.75, 0.625, 1.0, 0.375, 1.0, 0.125, 0.5, 0.375, 0.5, 0.375, 0.75, 0.125, 0.75, 0.625, 0.5, 0.875, 0.5, 0.875, 0.75, 0.625, 0.75, 0.375, 0.0, 0.625, 0.0, 0.625, 0.25, 0.375, 0.25, 0.375, 0.25, 0.625, 0.25, 0.625, 0.5, 0.375, 0.5, 0.375, 0.5, 0.625, 0.5, 0.625, 0.75, 0.375, 0.75, 0.375, 0.75, 0.625, 0.75, 0.625, 1.0, 0.375, 1.0, 0.125, 0.5, 0.375, 0.5, 0.375, 0.75, 0.125, 0.75, 0.625, 0.5, 0.875, 0.5, 0.875, 0.75, 0.625, 0.75, 0.375, 0.0, 0.625, 0.0, 0.625, 0.25, 0.375, 0.25, 0.375, 0.25, 0.625, 0.25, 0.625, 0.5, 0.375, 0.5, 0.375, 0.5, 0.625, 0.5, 0.625, 0.75, 0.375, 0.75, 0.375, 0.75, 0.625, 0.75, 0.625, 1.0, 0.375, 1.0, 0.125, 0.5, 0.375, 0.5, 0.375, 0.75, 0.125, 0.75, 0.625, 0.5, 0.875, 0.5, 0.875, 0.75, 0.625, 0.75, 0.375, 0.0, 0.625, 0.0, 0.625, 0.25, 0.375, 0.25, 0.375, 0.25, 0.625, 0.25, 0.625, 0.5, 0.375, 0.5, 0.375, 0.5, 0.625, 0.5, 0.625, 0.75, 0.375, 0.75, 0.375, 0.75, 0.625, 0.75, 0.625, 1.0, 0.375, 1.0, 0.125, 0.5, 0.375, 0.5, 0.375, 0.75, 0.125, 0.75, 0.625, 0.5, 0.875, 0.5, 0.875, 0.75, 0.625, 0.75, 0.375, 0.0, 0.625, 0.0, 0.625, 0.25, 0.375, 0.25, 0.375, 0.25, 0.625, 0.25, 0.625, 0.5, 0.375, 0.5, 0.375, 0.5, 0.625, 0.5, 0.625, 0.75, 0.375, 0.75, 0.375, 0.75, 0.625, 0.75, 0.625, 1.0, 0.375, 1.0, 0.125, 0.5, 0.375, 0.5, 0.375, 0.75, 0.125, 0.75, 0.625, 0.5, 0.875, 0.5, 0.875, 0.75, 0.625, 0.75, 0.375, 0.0, 0.625, 0.0, 0.625, 0.25, 0.375, 0.25, 0.375, 0.25, 0.625, 0.25, 0.625, 0.5, 0.375, 0.5, 0.375, 0.5, 0.625, 0.5, 0.625, 0.75, 0.375, 0.75, 0.375, 0.75, 0.625, 0.75, 0.625, 1.0, 0.375, 1.0, 0.125, 0.5, 0.375, 0.5, 0.375, 0.75, 0.125, 0.75, 0.625, 0.5, 0.875, 0.5, 0.875, 0.75, 0.625, 0.75, 0.375, 0.0, 0.625, 0.0, 0.625, 0.25, 0.375, 0.25, 0.375, 0.25, 0.625, 0.25, 0.625, 0.5, 0.375, 0.5, 0.375, 0.5, 0.625, 0.5, 0.625, 0.75, 0.375, 0.75, 0.375, 0.75, 0.625, 0.75, 0.625, 1.0, 0.375, 1.0, 0.125, 0.5, 0.375, 0.5, 0.375, 0.75, 0.125, 0.75, 0.625, 0.5, 0.875, 0.5, 0.875, 0.75, 0.625, 0.75, 0.375, 0.0, 0.625, 0.0, 0.625, 0.25, 0.375, 0.25, 0.375, 0.25, 0.625, 0.25, 0.625, 0.5, 0.375, 0.5, 0.375, 0.5, 0.625, 0.5, 0.625, 0.75, 0.375, 0.75, 0.375, 0.75, 0.625, 0.75, 0.625, 1.0, 0.375, 1.0, 0.125, 0.5, 0.375, 0.5, 0.375, 0.75, 0.125, 0.75, 0.625, 0.5, 0.875, 0.5, 0.875, 0.75, 0.625, 0.75, 0.375, 0.0, 0.625, 0.0, 0.625, 0.25, 0.375, 0.25, 0.375, 0.25, 0.625, 0.25, 0.625, 0.5, 0.375, 0.5, 0.375, 0.5, 0.625, 0.5, 0.625, 0.75, 0.375, 0.75, 0.375, 0.75, 0.625, 0.75, 0.625, 1.0, 0.375, 1.0, 0.125, 0.5, 0.375, 0.5, 0.375, 0.75, 0.125, 0.75, 0.625, 0.5, 0.875, 0.5, 0.875, 0.75, 0.625, 0.75, 0.375, 0.0, 0.625, 0.0, 0.625, 0.25, 0.375, 0.25, 0.375, 0.25, 0.625, 0.25, 0.625, 0.5, 0.375, 0.5, 0.375, 0.5, 0.625, 0.5, 0.625, 0.75, 0.375, 0.75, 0.375, 0.75, 0.625, 0.75, 0.625, 1.0, 0.375, 1.0, 0.125, 0.5, 0.375, 0.5, 0.375, 0.75, 0.125, 0.75, 0.625, 0.5, 0.875, 0.5, 0.875, 0.75, 0.625, 0.75, 0.375, 0.0, 0.625, 0.0, 0.625, 0.25, 0.375, 0.25, 0.375, 0.25, 0.625, 0.25, 0.625, 0.5, 0.375, 0.5, 0.375, 0.5, 0.625, 0.5, 0.625, 0.75, 0.375, 0.75, 0.375, 0.75, 0.625, 0.75, 0.625, 1.0, 0.375, 1.0, 0.125, 0.5, 0.375, 0.5, 0.375, 0.75, 0.125, 0.75, 0.625, 0.5, 0.875, 0.5, 0.875, 0.75, 0.625, 0.75, 0.375, 0.0, 0.625, 0.0, 0.625, 0.25, 0.375, 0.25, 0.375, 0.25, 0.625, 0.25, 0.625, 0.5, 0.375, 0.5, 0.375, 0.5, 0.625, 0.5, 0.625, 0.75, 0.375, 0.75, 0.375, 0.75, 0.625, 0.75, 0.625, 1.0, 0.375, 1.0, 0.125, 0.5, 0.375, 0.5, 0.375, 0.75, 0.125, 0.75, 0.625, 0.5, 0.875, 0.5, 0.875, 0.75, 0.625, 0.75, 0.375, 0.0, 0.625, 0.0, 0.625, 0.25, 0.375, 0.25, 0.375, 0.25, 0.625, 0.25, 0.625, 0.5, 0.375, 0.5, 0.375, 0.5, 0.625, 0.5, 0.625, 0.75, 0.375, 0.75, 0.375, 0.75, 0.625, 0.75, 0.625, 1.0, 0.375, 1.0, 0.125, 0.5, 0.375, 0.5, 0.375, 0.75, 0.125, 0.75, 0.625, 0.5, 0.875, 0.5, 0.875, 0.75, 0.625, 0.75])
me_cube_313.materials.append(mat_wallwood_003)
me_cube_313.materials.append(mat_floorwood_003)
me_cube_313.materials.append(mat_roofwood)
me_cube_313.materials.append(mat_shelfwood_003)
me_cube_313.update()
me_cube_321 = bpy.data.meshes.new('Cube.321')
me_cube_321.from_pydata([(-1.0, -1.0, -1.0), (-1.0, -1.0, 1.0), (-1.0, 1.0, -1.0), (-1.0, 1.0, 1.0), (1.0, -1.0, -1.0), (1.0, -1.0, 1.0), (1.0, 1.0, -1.0), (1.0, 1.0, 1.0)], [], [(0, 1, 3, 2), (2, 3, 7, 6), (6, 7, 5, 4), (4, 5, 1, 0), (2, 6, 4, 0), (7, 3, 1, 5)])
_uv = me_cube_321.uv_layers.new(name='UVMap')
_uv.uv.foreach_set('vector', [0.375, 0.0, 0.625, 0.0, 0.625, 0.25, 0.375, 0.25, 0.375, 0.25, 0.625, 0.25, 0.625, 0.5, 0.375, 0.5, 0.375, 0.5, 0.625, 0.5, 0.625, 0.75, 0.375, 0.75, 0.375, 0.75, 0.625, 0.75, 0.625, 1.0, 0.375, 1.0, 0.125, 0.5, 0.375, 0.5, 0.375, 0.75, 0.125, 0.75, 0.625, 0.5, 0.875, 0.5, 0.875, 0.75, 0.625, 0.75])
me_cube_321.materials.append(mat_roofwood)
me_cube_321.update()

# ---- objects
ob_plane_002 = bpy.data.objects.new('Plane.002', me_plane_010)
ob_cube_002 = bpy.data.objects.new('Cube.002', me_cube_313)
ob_cube_010 = bpy.data.objects.new('Cube.010', me_cube_321)

# ---- transforms, parenting, visibility, modifiers, constraints
ob_plane_002.location = (0.0, 0.0, 5.0)
ob_plane_002.rotation_euler = (-0.6109, 0.0, 0.0)
ob_plane_002.scale = (6.5, 5.0, 1.0)
ob_cube_002.location = (-6.0, 0.0, 2.0)
ob_cube_002.scale = (0.2, 5.0, 2.0)
ob_cube_010.location = (0.0, -2.0, 3.8)

# ---- collection membership
col_collection.objects.link(ob_plane_002)
col_collection.objects.link(ob_cube_002)
col_collection.objects.link(ob_cube_010)

# ---- scene / render settings (as saved in the file)
scene.frame_start = 1; scene.frame_end = 250; scene.frame_set(1)
scene.render.engine = 'BLENDER_EEVEE_NEXT'
scene.render.bake_bias = 0.0
scene.render.bake_samples = 0
scene.cycles.sampling_pattern = 'TABULATED_SOBOL'
scene.eevee.use_volume_custom_range = False
bpy.context.view_layer.update()

# ---- added for rendering (the .blend has no active camera and no usable light): camera, sun
cam_auto = bpy.data.cameras.new('AutoCamera')
cam_auto.lens = 50.0
cam_auto.sensor_width = 36.0
cam_auto.clip_end = 1000.0
ob_auto_camera = bpy.data.objects.new('AutoCamera', cam_auto)
scene.collection.objects.link(ob_auto_camera)
ob_auto_camera.location = (16.84, -20.2156, 17.4059)
ob_auto_camera.rotation_euler = (1.09748, -7.21219e-08, 0.694738)
scene.camera = ob_auto_camera
light_auto_sun = bpy.data.lights.new('AutoSun', 'SUN')
light_auto_sun.energy = 3.0
light_auto_sun.angle = 0.0523599
ob_auto_sun = bpy.data.objects.new('AutoSun', light_auto_sun)
scene.collection.objects.link(ob_auto_sun)
ob_auto_sun.rotation_euler = (0.872665, 0.174533, 0.523599)
bpy.context.view_layer.update()
